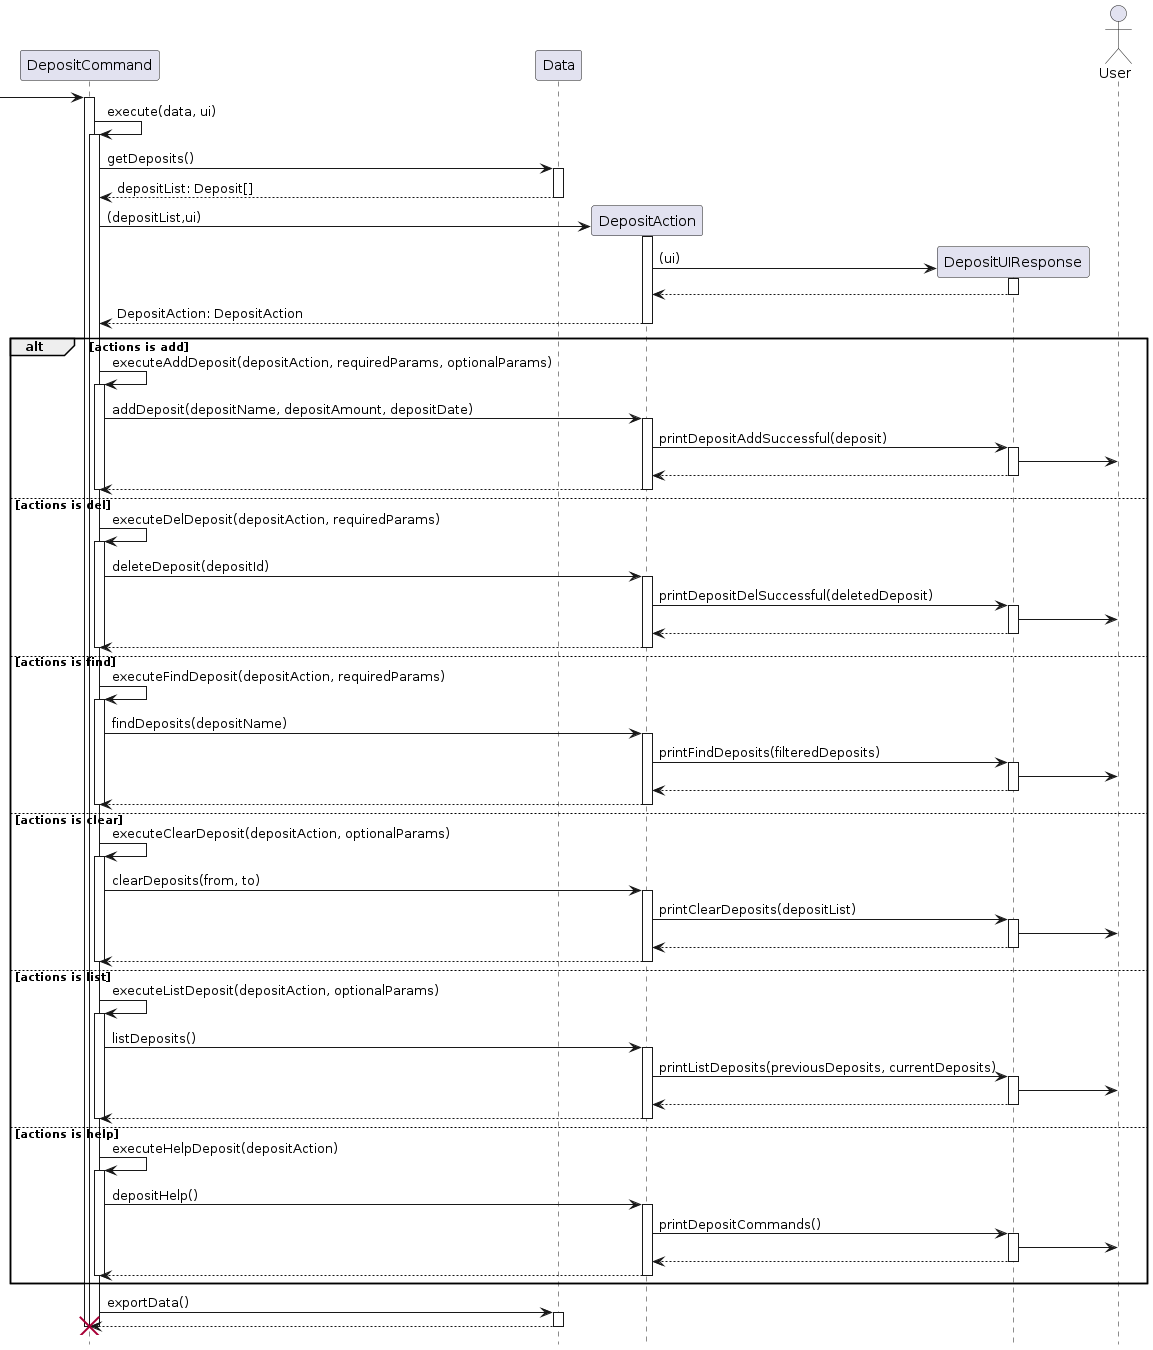

The diagram above was rendered by PlantUML. Its source (embedded in the PNG):
@startuml

hide footbox

participant DepositCommand
participant Data
participant DepositAction
participant DepositUIResponse
actor User

 -> "DepositCommand":

activate "DepositCommand"
"DepositCommand" -> "DepositCommand": execute(data, ui)
activate  "DepositCommand"
"DepositCommand" -> "Data": getDeposits()
activate "Data"
return depositList: Deposit[]
deactivate "Data"

"DepositCommand" -> "DepositAction" ** : (depositList,ui)
activate "DepositAction"

"DepositAction" -> "DepositUIResponse" ** : (ui)
activate "DepositUIResponse"
"DepositUIResponse" --> "DepositAction"
deactivate "DepositUIResponse"

return DepositAction: DepositAction
deactivate "DepositAction"


alt actions is add
"DepositCommand" -> "DepositCommand": executeAddDeposit(depositAction, requiredParams, optionalParams)
activate "DepositCommand"
"DepositCommand" -> "DepositAction" : addDeposit(depositName, depositAmount, depositDate)
activate "DepositAction"
"DepositAction" -> "DepositUIResponse" : printDepositAddSuccessful(deposit)
activate "DepositUIResponse"
"DepositUIResponse" -> User
return
return

deactivate "DepositCommand"

else actions is del
"DepositCommand" -> "DepositCommand": executeDelDeposit(depositAction, requiredParams)
activate "DepositCommand"
"DepositCommand" -> "DepositAction" : deleteDeposit(depositId)
activate "DepositAction"
"DepositAction" -> "DepositUIResponse" : printDepositDelSuccessful(deletedDeposit)
activate "DepositUIResponse"
"DepositUIResponse" -> User
return
return

deactivate "DepositCommand"

else actions is find
"DepositCommand" -> "DepositCommand": executeFindDeposit(depositAction, requiredParams)
activate "DepositCommand"
"DepositCommand" -> "DepositAction" : findDeposits(depositName)
activate "DepositAction"
"DepositAction" -> "DepositUIResponse" : printFindDeposits(filteredDeposits)
activate "DepositUIResponse"
"DepositUIResponse" -> User
return
return

deactivate "DepositCommand"

else actions is clear
"DepositCommand" -> "DepositCommand": executeClearDeposit(depositAction, optionalParams)
activate "DepositCommand"
"DepositCommand" -> "DepositAction" : clearDeposits(from, to)
activate "DepositAction"
"DepositAction" -> "DepositUIResponse" : printClearDeposits(depositList)
activate "DepositUIResponse"
"DepositUIResponse" -> User
return
return

deactivate "DepositCommand"

else actions is list
"DepositCommand" -> "DepositCommand": executeListDeposit(depositAction, optionalParams)
activate "DepositCommand"
"DepositCommand" -> "DepositAction" : listDeposits()
activate "DepositAction"
"DepositAction" -> "DepositUIResponse" : printListDeposits(previousDeposits, currentDeposits)
activate "DepositUIResponse"
"DepositUIResponse" -> User
return
return

deactivate "DepositCommand"

else actions is help
"DepositCommand" -> "DepositCommand": executeHelpDeposit(depositAction)
activate "DepositCommand"
"DepositCommand" -> "DepositAction" : depositHelp()
activate "DepositAction"
"DepositAction" -> "DepositUIResponse" : printDepositCommands()
activate "DepositUIResponse"
"DepositUIResponse" -> User
return
return

deactivate "DepositCommand"
end

"DepositCommand" -> "Data": exportData()
activate "Data"
return
deactivate "Data"

destroy "DepositCommand"
deactivate "DepositCommand"

@enduml